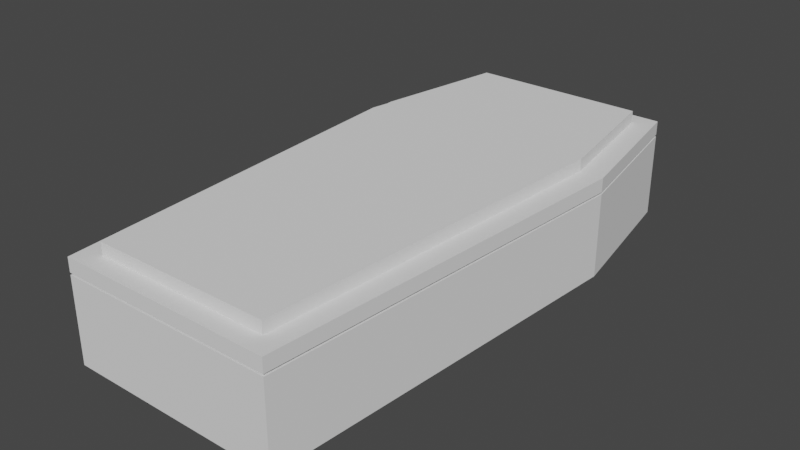 # Source: GraveBorder.blend  (saved by Blender 3.6.11; exported with 4.5.12 LTS)
import bpy
from mathutils import Matrix  # noqa: F401  (used for matrix-valued properties, if any)

bpy.ops.wm.read_factory_settings(use_empty=True)
scene = bpy.context.scene
scene.name = 'Scene'

# ---- collections
col_collection = bpy.data.collections.new('Collection'); scene.collection.children.link(col_collection)

# ---- world
world_world = bpy.data.worlds.new('World'); scene.world = world_world
world_world.use_nodes = True; world_world.node_tree.nodes.clear()
_N = world_world.node_tree.nodes; _L = world_world.node_tree.links
n0 = _N.new('ShaderNodeOutputWorld'); n0.name = 'World Output'; n0.location = (300, 300)
n1 = _N.new('ShaderNodeBackground'); n1.name = 'Background'; n1.location = (10, 300)
n1.inputs[0].default_value = (0.05088, 0.05088, 0.05088, 1.0)
_L.new(n1.outputs[0], n0.inputs[0])
n0.is_active_output = True
world_world.color = (0.05088, 0.05088, 0.05088)
world_world.use_sun_shadow = False
world_world.sun_shadow_jitter_overblur = 0.0

# ---- meshes
me_cube = bpy.data.meshes.new('Cube')
me_cube.from_pydata([(-2.555, -6.452, 0.0), (-2.111, -6.008, 2.0), (-2.555, 6.452, 0.0), (-2.111, 6.008, 2.0), (2.555, -6.452, 0.0), (2.111, -6.008, 2.0), (2.555, 6.452, 0.0), (2.111, 6.008, 2.0), (-2.555, -6.452, 2.0), (-2.555, 6.452, 2.0), (2.555, 6.452, 2.0), (2.555, -6.452, 2.0), (-2.111, -6.008, 0.742), (-2.111, 6.008, 0.742), (2.111, -6.008, 0.742), (2.111, 6.008, 0.742), (-3.211, 2.838, 0.0), (-3.211, 2.838, 2.0), (3.211, 2.838, 0.0), (3.211, 2.838, 2.0), (-2.652, 2.838, 2.0), (2.652, 2.838, 2.0), (-2.652, 2.838, 0.742), (2.652, 2.838, 0.742)], [], [(16, 17, 9, 2), (2, 9, 10, 6), (18, 19, 11, 4), (4, 11, 8, 0), (16, 18, 4, 0), (21, 7, 15, 23), (20, 3, 9, 17), (3, 7, 10, 9), (21, 5, 11, 19), (5, 1, 8, 11), (23, 22, 12, 14), (20, 1, 12, 22), (1, 5, 14, 12), (7, 3, 13, 15), (3, 20, 22, 13), (15, 13, 22, 23), (7, 21, 19, 10), (1, 20, 17, 8), (5, 21, 23, 14), (2, 6, 18, 16), (6, 10, 19, 18), (0, 8, 17, 16)])
_uv = me_cube.uv_layers.new(name='UVMap')
_uv.uv.foreach_set('vector', [0.375, 0.125, 0.625, 0.125, 0.625, 0.25, 0.375, 0.25, 0.375, 0.25, 0.625, 0.25, 0.625, 0.5, 0.375, 0.5, 0.375, 0.625, 0.625, 0.625, 0.625, 0.75, 0.375, 0.75, 0.375, 0.75, 0.625, 0.75, 0.625, 1.0, 0.375, 1.0, 0.125, 0.625, 0.375, 0.625, 0.375, 0.75, 0.125, 0.75, 0.6467, 0.625, 0.6467, 0.5086, 0.6467, 0.5086, 0.6467, 0.625, 0.8533, 0.625, 0.8533, 0.5086, 0.875, 0.5, 0.875, 0.625, 0.8533, 0.5086, 0.6467, 0.5086, 0.625, 0.5, 0.875, 0.5, 0.6467, 0.625, 0.6467, 0.7414, 0.625, 0.75, 0.625, 0.625, 0.6467, 0.7414, 0.8533, 0.7414, 0.875, 0.75, 0.625, 0.75, 0.6467, 0.625, 0.8533, 0.625, 0.8533, 0.7414, 0.6467, 0.7414, 0.8533, 0.625, 0.8533, 0.7414, 0.8533, 0.7414, 0.8533, 0.625, 0.8533, 0.7414, 0.6467, 0.7414, 0.6467, 0.7414, 0.8533, 0.7414, 0.6467, 0.5086, 0.8533, 0.5086, 0.8533, 0.5086, 0.6467, 0.5086, 0.8533, 0.5086, 0.8533, 0.625, 0.8533, 0.625, 0.8533, 0.5086, 0.6467, 0.5086, 0.8533, 0.5086, 0.8533, 0.625, 0.6467, 0.625, 0.6467, 0.5086, 0.6467, 0.625, 0.625, 0.625, 0.625, 0.5, 0.8533, 0.7414, 0.8533, 0.625, 0.875, 0.625, 0.875, 0.75, 0.6467, 0.7414, 0.6467, 0.625, 0.6467, 0.625, 0.6467, 0.7414, 0.125, 0.5, 0.375, 0.5, 0.375, 0.625, 0.125, 0.625, 0.375, 0.5, 0.625, 0.5, 0.625, 0.625, 0.375, 0.625, 0.375, 0.0, 0.625, 0.0, 0.625, 0.125, 0.375, 0.125])
me_cube.update()
me_cube_001 = bpy.data.meshes.new('Cube.001')
me_cube_001.from_pydata([(-2.555, -6.56, -0.1657), (-2.111, -6.115, 0.1657), (-2.555, 6.345, -0.1657), (-2.111, 5.9, 0.1657), (2.555, -6.56, -0.1657), (2.111, -6.115, 0.1657), (2.555, 6.345, -0.1657), (2.111, 5.9, 0.1657), (-2.555, -6.56, 0.1657), (-2.555, 6.345, 0.1657), (2.555, 6.345, 0.1657), (2.555, -6.56, 0.1657), (-3.211, 2.731, -0.1657), (-3.211, 2.731, 0.1657), (3.211, 2.731, -0.1657), (3.211, 2.731, 0.1657), (-2.652, 2.731, 0.1657), (2.652, 2.731, 0.1657), (-2.111, -6.115, 0.4523), (-2.111, 5.9, 0.4523), (2.111, -6.115, 0.4523), (2.111, 5.9, 0.4523), (-2.652, 2.731, 0.4523), (2.652, 2.731, 0.4523)], [], [(12, 13, 9, 2), (2, 9, 10, 6), (14, 15, 11, 4), (4, 11, 8, 0), (12, 14, 4, 0), (5, 17, 23, 20), (16, 3, 9, 13), (3, 7, 10, 9), (17, 5, 11, 15), (5, 1, 8, 11), (7, 17, 15, 10), (1, 16, 13, 8), (17, 7, 21, 23), (2, 6, 14, 12), (6, 10, 15, 14), (0, 8, 13, 12), (22, 23, 21, 19), (23, 22, 18, 20), (3, 16, 22, 19), (1, 5, 20, 18), (16, 1, 18, 22), (7, 3, 19, 21)])
_uv = me_cube_001.uv_layers.new(name='UVMap')
_uv.uv.foreach_set('vector', [0.375, 0.125, 0.625, 0.125, 0.625, 0.25, 0.375, 0.25, 0.375, 0.25, 0.625, 0.25, 0.625, 0.5, 0.375, 0.5, 0.375, 0.625, 0.625, 0.625, 0.625, 0.75, 0.375, 0.75, 0.375, 0.75, 0.625, 0.75, 0.625, 1.0, 0.375, 1.0, 0.125, 0.625, 0.375, 0.625, 0.375, 0.75, 0.125, 0.75, 0.6467, 0.7414, 0.6467, 0.625, 0.6467, 0.625, 0.6467, 0.7414, 0.8533, 0.625, 0.8533, 0.5086, 0.875, 0.5, 0.875, 0.625, 0.8533, 0.5086, 0.6467, 0.5086, 0.625, 0.5, 0.875, 0.5, 0.6467, 0.625, 0.6467, 0.7414, 0.625, 0.75, 0.625, 0.625, 0.6467, 0.7414, 0.8533, 0.7414, 0.875, 0.75, 0.625, 0.75, 0.6467, 0.5086, 0.6467, 0.625, 0.625, 0.625, 0.625, 0.5, 0.8533, 0.7414, 0.8533, 0.625, 0.875, 0.625, 0.875, 0.75, 0.6467, 0.625, 0.6467, 0.5086, 0.6467, 0.5086, 0.6467, 0.625, 0.125, 0.5, 0.375, 0.5, 0.375, 0.625, 0.125, 0.625, 0.375, 0.5, 0.625, 0.5, 0.625, 0.625, 0.375, 0.625, 0.375, 0.0, 0.625, 0.0, 0.625, 0.125, 0.375, 0.125, 0.8533, 0.625, 0.6467, 0.625, 0.6467, 0.5086, 0.8533, 0.5086, 0.6467, 0.625, 0.8533, 0.625, 0.8533, 0.7414, 0.6467, 0.7414, 0.8533, 0.5086, 0.8533, 0.625, 0.8533, 0.625, 0.8533, 0.5086, 0.8533, 0.7414, 0.6467, 0.7414, 0.6467, 0.7414, 0.8533, 0.7414, 0.8533, 0.625, 0.8533, 0.7414, 0.8533, 0.7414, 0.8533, 0.625, 0.6467, 0.5086, 0.8533, 0.5086, 0.8533, 0.5086, 0.6467, 0.5086])
me_cube_001.update()

# ---- objects
ob_cube = bpy.data.objects.new('Cube', me_cube)
ob_cube_001 = bpy.data.objects.new('Cube.001', me_cube_001)

# ---- transforms, parenting, visibility, modifiers, constraints
ob_cube.location = (0.0, 0.0, 0.0)
ob_cube_001.location = (0.0, 0.1075, 2.218)

# ---- collection membership
col_collection.objects.link(ob_cube)
col_collection.objects.link(ob_cube_001)

# ---- scene / render settings (as saved in the file)
scene.frame_start = 1; scene.frame_end = 250; scene.frame_set(1)
scene.render.engine = 'BLENDER_EEVEE_NEXT'
scene.cycles.sampling_pattern = 'TABULATED_SOBOL'
scene.view_settings.view_transform = 'Filmic'
bpy.context.view_layer.update()

# ---- added for rendering (the .blend has no active camera and no usable light): camera, sun
cam_auto = bpy.data.cameras.new('AutoCamera')
cam_auto.lens = 50.0
cam_auto.sensor_width = 36.0
cam_auto.clip_end = 1000.0
ob_auto_camera = bpy.data.objects.new('AutoCamera', cam_auto)
scene.collection.objects.link(ob_auto_camera)
ob_auto_camera.location = (13.5629, -16.2755, 12.1857)
ob_auto_camera.rotation_euler = (1.09748, -7.21219e-08, 0.694738)
scene.camera = ob_auto_camera
light_auto_sun = bpy.data.lights.new('AutoSun', 'SUN')
light_auto_sun.energy = 3.0
light_auto_sun.angle = 0.0523599
ob_auto_sun = bpy.data.objects.new('AutoSun', light_auto_sun)
scene.collection.objects.link(ob_auto_sun)
ob_auto_sun.rotation_euler = (0.872665, 0.174533, 0.523599)
bpy.context.view_layer.update()
